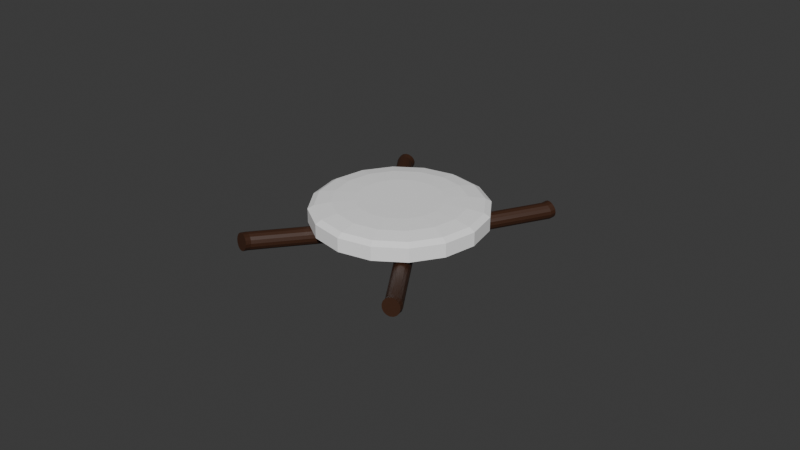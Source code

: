 # Source: stool_broken.blend  (saved by Blender 4.0.36; exported with 4.5.12 LTS)
import bpy
from mathutils import Matrix  # noqa: F401  (used for matrix-valued properties, if any)

bpy.ops.wm.read_factory_settings(use_empty=True)
scene = bpy.context.scene
scene.name = 'Scene'

# ---- collections
col_collection = bpy.data.collections.new('Collection'); scene.collection.children.link(col_collection)

# ---- materials (node trees are filled in below, after node groups)
mat_wood = bpy.data.materials.new('Wood')
mat_wood.use_transparent_shadow = False
mat_cover = bpy.data.materials.new('Cover')
mat_cover.use_transparent_shadow = False
mat_wood_001 = bpy.data.materials.new('Wood.001')
mat_wood_001.use_transparent_shadow = False

# ---- material node trees
mat_wood.use_nodes = True; mat_wood.node_tree.nodes.clear()
_N = mat_wood.node_tree.nodes; _L = mat_wood.node_tree.links
n0 = _N.new('ShaderNodeBsdfPrincipled'); n0.name = 'Principled BSDF'; n0.location = (10, 300)
n0.inputs[0].default_value = (0.04818, 0.0185, 0.008568, 1.0)
n0.inputs[3].default_value = 1.45
n1 = _N.new('ShaderNodeOutputMaterial'); n1.name = 'Material Output'; n1.location = (300, 300)
_L.new(n0.outputs[0], n1.inputs[0])
n1.is_active_output = True
mat_cover.use_nodes = True; mat_cover.node_tree.nodes.clear()
_N = mat_cover.node_tree.nodes; _L = mat_cover.node_tree.links
n0 = _N.new('ShaderNodeBsdfPrincipled'); n0.name = 'Principled BSDF'; n0.location = (10, 300)
n0.inputs[0].default_value = (1.0, 1.0, 1.0, 1.0)
n0.inputs[3].default_value = 1.45
n1 = _N.new('ShaderNodeOutputMaterial'); n1.name = 'Material Output'; n1.location = (300, 300)
_L.new(n0.outputs[0], n1.inputs[0])
n1.is_active_output = True
mat_wood_001.use_nodes = True; mat_wood_001.node_tree.nodes.clear()
_N = mat_wood_001.node_tree.nodes; _L = mat_wood_001.node_tree.links
n0 = _N.new('ShaderNodeBsdfPrincipled'); n0.name = 'Principled BSDF'; n0.location = (10, 300)
n0.inputs[0].default_value = (0.04818, 0.0185, 0.008568, 1.0)
n0.inputs[3].default_value = 1.45
n1 = _N.new('ShaderNodeOutputMaterial'); n1.name = 'Material Output'; n1.location = (300, 300)
_L.new(n0.outputs[0], n1.inputs[0])
n1.is_active_output = True

# ---- world
world_world = bpy.data.worlds.new('World'); scene.world = world_world
world_world.use_nodes = True; world_world.node_tree.nodes.clear()
_N = world_world.node_tree.nodes; _L = world_world.node_tree.links
n0 = _N.new('ShaderNodeOutputWorld'); n0.name = 'World Output'; n0.location = (300, 300)
n1 = _N.new('ShaderNodeBackground'); n1.name = 'Background'; n1.location = (10, 300)
n1.inputs[0].default_value = (0.05088, 0.05088, 0.05088, 1.0)
_L.new(n1.outputs[0], n0.inputs[0])
n0.is_active_output = True
world_world.color = (0.05088, 0.05088, 0.05088)
world_world.use_sun_shadow = False
world_world.sun_shadow_jitter_overblur = 0.0

# ---- meshes
me_cylinder = bpy.data.meshes.new('Cylinder')
me_cylinder.from_pydata([(0.0, 1.0, -6.689), (0.0, 1.0, -4.689), (0.3827, 0.9239, -6.689), (0.3827, 0.9239, -4.689), (0.7071, 0.7071, -6.689), (0.7071, 0.7071, -4.689), (0.9239, 0.3827, -6.689), (0.9239, 0.3827, -4.689), (1.0, 0.0, -6.689), (1.0, 0.0, -4.689), (0.9239, -0.3827, -6.689), (0.9239, -0.3827, -4.689), (0.7071, -0.7071, -6.689), (0.7071, -0.7071, -4.689), (0.3827, -0.9239, -6.689), (0.3827, -0.9239, -4.689), (0.0, -1.0, -6.689), (0.0, -1.0, -4.689), (-0.3827, -0.9239, -6.689), (-0.3827, -0.9239, -4.689), (-0.7071, -0.7071, -6.689), (-0.7071, -0.7071, -4.689), (-0.9239, -0.3827, -6.689), (-0.9239, -0.3827, -4.689), (-1.0, 0.0, -6.689), (-1.0, 0.0, -4.689), (-0.9239, 0.3827, -6.689), (-0.9239, 0.3827, -4.689), (-0.7071, 0.7071, -6.689), (-0.7071, 0.7071, -4.689), (-0.3827, 0.9239, -6.689), (-0.3827, 0.9239, -4.689)], [], [(0, 1, 3, 2), (2, 3, 5, 4), (4, 5, 7, 6), (6, 7, 9, 8), (8, 9, 11, 10), (10, 11, 13, 12), (12, 13, 15, 14), (14, 15, 17, 16), (16, 17, 19, 18), (18, 19, 21, 20), (20, 21, 23, 22), (22, 23, 25, 24), (24, 25, 27, 26), (26, 27, 29, 28), (3, 1, 31, 29, 27, 25, 23, 21, 19, 17, 15, 13, 11, 9, 7, 5), (28, 29, 31, 30), (30, 31, 1, 0), (0, 2, 4, 6, 8, 10, 12, 14, 16, 18, 20, 22, 24, 26, 28, 30)])
me_cylinder.polygons.foreach_set('material_index', [1, 1, 1, 1, 1, 1, 1, 1, 1, 1, 1, 1, 1, 1, 1, 1, 1, 0])
_uv = me_cylinder.uv_layers.new(name='UVMap')
_uv.uv.foreach_set('vector', [1.0, 0.5, 1.0, 1.0, 0.9375, 1.0, 0.9375, 0.5, 0.9375, 0.5, 0.9375, 1.0, 0.875, 1.0, 0.875, 0.5, 0.875, 0.5, 0.875, 1.0, 0.8125, 1.0, 0.8125, 0.5, 0.8125, 0.5, 0.8125, 1.0, 0.75, 1.0, 0.75, 0.5, 0.75, 0.5, 0.75, 1.0, 0.6875, 1.0, 0.6875, 0.5, 0.6875, 0.5, 0.6875, 1.0, 0.625, 1.0, 0.625, 0.5, 0.625, 0.5, 0.625, 1.0, 0.5625, 1.0, 0.5625, 0.5, 0.5625, 0.5, 0.5625, 1.0, 0.5, 1.0, 0.5, 0.5, 0.5, 0.5, 0.5, 1.0, 0.4375, 1.0, 0.4375, 0.5, 0.4375, 0.5, 0.4375, 1.0, 0.375, 1.0, 0.375, 0.5, 0.375, 0.5, 0.375, 1.0, 0.3125, 1.0, 0.3125, 0.5, 0.3125, 0.5, 0.3125, 1.0, 0.25, 1.0, 0.25, 0.5, 0.25, 0.5, 0.25, 1.0, 0.1875, 1.0, 0.1875, 0.5, 0.1875, 0.5, 0.1875, 1.0, 0.125, 1.0, 0.125, 0.5, 0.3418, 0.4717, 0.25, 0.49, 0.1582, 0.4717, 0.08029, 0.4197, 0.02827, 0.3418, 0.01, 0.25, 0.02827, 0.1582, 0.08029, 0.08029, 0.1582, 0.02827, 0.25, 0.01, 0.3418, 0.02827, 0.4197, 0.08029, 0.4717, 0.1582, 0.49, 0.25, 0.4717, 0.3418, 0.4197, 0.4197, 0.125, 0.5, 0.125, 1.0, 0.0625, 1.0, 0.0625, 0.5, 0.0625, 0.5, 0.0625, 1.0, 0.0, 1.0, 0.0, 0.5, 0.75, 0.49, 0.8418, 0.4717, 0.9197, 0.4197, 0.9717, 0.3418, 0.99, 0.25, 0.9717, 0.1582, 0.9197, 0.08029, 0.8418, 0.02827, 0.75, 0.01, 0.6582, 0.02827, 0.5803, 0.08029, 0.5283, 0.1582, 0.51, 0.25, 0.5283, 0.3418, 0.5803, 0.4197, 0.6582, 0.4717])
me_cylinder.materials.append(mat_wood)
me_cylinder.materials.append(mat_cover)
me_cylinder.update()
me_cylinder_001 = bpy.data.meshes.new('Cylinder.001')
me_cylinder_001.from_pydata([(-3.076, -9.216, -0.6369), (-0.2439, 7.123, -0.1528), (-3.079, -9.161, -0.6813), (-0.225, 7.216, -0.1963), (-2.949, -9.178, -0.7236), (-0.06061, 7.276, -0.2364), (-2.705, -9.263, -0.7572), (0.2241, 7.292, -0.267), (-2.385, -9.404, -0.7771), (0.586, 7.263, -0.2834), (-2.037, -9.58, -0.7802), (0.9697, 7.192, -0.2832), (-1.715, -9.763, -0.7661), (1.317, 7.092, -0.2664), (-1.468, -9.925, -0.7369), (1.575, 6.976, -0.2355), (-1.332, -10.04, -0.6971), (1.704, 6.863, -0.1952), (-1.33, -10.1, -0.6527), (1.686, 6.769, -0.1517), (-1.46, -10.08, -0.6105), (1.521, 6.71, -0.1116), (-1.704, -9.996, -0.5768), (1.236, 6.693, -0.08103), (-2.024, -9.855, -0.557), (0.8746, 6.723, -0.06458), (-2.371, -9.679, -0.5538), (0.4908, 6.793, -0.06479), (-2.693, -9.496, -0.5679), (0.1435, 6.894, -0.08163), (-2.941, -9.334, -0.5971), (-0.1145, 7.009, -0.1125), (-3.359, -9.764, -0.6456), (-3.362, -9.709, -0.69), (-3.231, -9.726, -0.7323), (-2.988, -9.811, -0.7659), (-2.668, -9.952, -0.7858), (-2.32, -10.13, -0.7889), (-1.998, -10.31, -0.7748), (-1.75, -10.47, -0.7456), (-1.615, -10.59, -0.7058), (-1.612, -10.65, -0.6614), (-1.743, -10.63, -0.6192), (-1.987, -10.54, -0.5855), (-2.307, -10.4, -0.5657), (-2.654, -10.23, -0.5625), (-2.976, -10.04, -0.5766), (-3.224, -9.882, -0.6058)], [], [(0, 1, 3, 2), (2, 3, 5, 4), (4, 5, 7, 6), (6, 7, 9, 8), (8, 9, 11, 10), (10, 11, 13, 12), (12, 13, 15, 14), (14, 15, 17, 16), (16, 17, 19, 18), (18, 19, 21, 20), (20, 21, 23, 22), (22, 23, 25, 24), (24, 25, 27, 26), (26, 27, 29, 28), (3, 1, 31, 29, 27, 25, 23, 21, 19, 17, 15, 13, 11, 9, 7, 5), (28, 29, 31, 30), (30, 31, 1, 0), (4, 6, 35, 34), (32, 33, 34, 35, 36, 37, 38, 39, 40, 41, 42, 43, 44, 45, 46, 47), (14, 16, 40, 39), (0, 2, 33, 32), (24, 26, 45, 44), (10, 12, 38, 37), (20, 22, 43, 42), (30, 0, 32, 47), (6, 8, 36, 35), (16, 18, 41, 40), (26, 28, 46, 45), (2, 4, 34, 33), (12, 14, 39, 38), (22, 24, 44, 43), (8, 10, 37, 36), (18, 20, 42, 41), (28, 30, 47, 46)])
_uv = me_cylinder_001.uv_layers.new(name='UVMap')
_uv.uv.foreach_set('vector', [1.0, 0.5, 1.0, 1.0, 0.9375, 1.0, 0.9375, 0.5, 0.9375, 0.5, 0.9375, 1.0, 0.875, 1.0, 0.875, 0.5, 0.875, 0.5, 0.875, 1.0, 0.8125, 1.0, 0.8125, 0.5, 0.8125, 0.5, 0.8125, 1.0, 0.75, 1.0, 0.75, 0.5, 0.75, 0.5, 0.75, 1.0, 0.6875, 1.0, 0.6875, 0.5, 0.6875, 0.5, 0.6875, 1.0, 0.625, 1.0, 0.625, 0.5, 0.625, 0.5, 0.625, 1.0, 0.5625, 1.0, 0.5625, 0.5, 0.5625, 0.5, 0.5625, 1.0, 0.5, 1.0, 0.5, 0.5, 0.5, 0.5, 0.5, 1.0, 0.4375, 1.0, 0.4375, 0.5, 0.4375, 0.5, 0.4375, 1.0, 0.375, 1.0, 0.375, 0.5, 0.375, 0.5, 0.375, 1.0, 0.3125, 1.0, 0.3125, 0.5, 0.3125, 0.5, 0.3125, 1.0, 0.25, 1.0, 0.25, 0.5, 0.25, 0.5, 0.25, 1.0, 0.1875, 1.0, 0.1875, 0.5, 0.1875, 0.5, 0.1875, 1.0, 0.125, 1.0, 0.125, 0.5, 0.3418, 0.4717, 0.25, 0.49, 0.1582, 0.4717, 0.08029, 0.4197, 0.02827, 0.3418, 0.01, 0.25, 0.02827, 0.1582, 0.08029, 0.08029, 0.1582, 0.02827, 0.25, 0.01, 0.3418, 0.02827, 0.4197, 0.08029, 0.4717, 0.1582, 0.49, 0.25, 0.4717, 0.3418, 0.4197, 0.4197, 0.125, 0.5, 0.125, 1.0, 0.0625, 1.0, 0.0625, 0.5, 0.0625, 0.5, 0.0625, 1.0, 0.0, 1.0, 0.0, 0.5, 0.875, 0.5, 0.8125, 0.5, 0.8125, 0.5, 0.875, 0.5, 0.75, 0.49, 0.8418, 0.4717, 0.9197, 0.4197, 0.9717, 0.3418, 0.99, 0.25, 0.9717, 0.1582, 0.9197, 0.08029, 0.8418, 0.02827, 0.75, 0.01, 0.6582, 0.02827, 0.5803, 0.08029, 0.5283, 0.1582, 0.51, 0.25, 0.5283, 0.3418, 0.5803, 0.4197, 0.6582, 0.4717, 0.5625, 0.5, 0.5, 0.5, 0.5, 0.5, 0.5625, 0.5, 1.0, 0.5, 0.9375, 0.5, 0.9375, 0.5, 1.0, 0.5, 0.25, 0.5, 0.1875, 0.5, 0.1875, 0.5, 0.25, 0.5, 0.6875, 0.5, 0.625, 0.5, 0.625, 0.5, 0.6875, 0.5, 0.375, 0.5, 0.3125, 0.5, 0.3125, 0.5, 0.375, 0.5, 0.0625, 0.5, 0.0, 0.5, 0.0, 0.5, 0.0625, 0.5, 0.8125, 0.5, 0.75, 0.5, 0.75, 0.5, 0.8125, 0.5, 0.5, 0.5, 0.4375, 0.5, 0.4375, 0.5, 0.5, 0.5, 0.1875, 0.5, 0.125, 0.5, 0.125, 0.5, 0.1875, 0.5, 0.9375, 0.5, 0.875, 0.5, 0.875, 0.5, 0.9375, 0.5, 0.625, 0.5, 0.5625, 0.5, 0.5625, 0.5, 0.625, 0.5, 0.3125, 0.5, 0.25, 0.5, 0.25, 0.5, 0.3125, 0.5, 0.75, 0.5, 0.6875, 0.5, 0.6875, 0.5, 0.75, 0.5, 0.4375, 0.5, 0.375, 0.5, 0.375, 0.5, 0.4375, 0.5, 0.125, 0.5, 0.0625, 0.5, 0.0625, 0.5, 0.125, 0.5])
me_cylinder_001.materials.append(mat_wood_001)
me_cylinder_001.update()

# ---- objects
ob_cylinder = bpy.data.objects.new('Cylinder', me_cylinder)
ob_cylinder_001 = bpy.data.objects.new('Cylinder.001', me_cylinder_001)

# ---- transforms, parenting, visibility, modifiers, constraints
ob_cylinder.location = (0.0, 0.0, 1.287)
ob_cylinder.scale = (1.0, 1.0, 0.1605)
_m = ob_cylinder.modifiers.new('Bevel', 'BEVEL')
_m.width = 0.5
_m.width_pct = 0.5
_m.segments = 3
ob_cylinder_001.location = (0.4113, -0.3891, 0.4761)
ob_cylinder_001.rotation_euler = (-0.3099, -0.05503, 0.7647)
ob_cylinder_001.scale = (0.1, 0.1, 0.87)
_m = ob_cylinder_001.modifiers.new('Mirror', 'MIRROR')
_m.use_axis = (True, True, False)
_m.mirror_object = ob_cylinder

# ---- collection membership
col_collection.objects.link(ob_cylinder)
col_collection.objects.link(ob_cylinder_001)

# ---- scene / render settings (as saved in the file)
scene.frame_start = 1; scene.frame_end = 250; scene.frame_set(1)
scene.render.engine = 'BLENDER_EEVEE_NEXT'
scene.cycles.sampling_pattern = 'TABULATED_SOBOL'
bpy.context.view_layer.update()

# ---- added for rendering (the .blend has no active camera and no usable light): camera, sun
cam_auto = bpy.data.cameras.new('AutoCamera')
cam_auto.lens = 50.0
cam_auto.sensor_width = 36.0
cam_auto.clip_end = 1000.0
ob_auto_camera = bpy.data.objects.new('AutoCamera', cam_auto)
scene.collection.objects.link(ob_auto_camera)
ob_auto_camera.location = (6.91131, -8.29508, 5.7406)
ob_auto_camera.rotation_euler = (1.09748, -7.21219e-08, 0.694738)
scene.camera = ob_auto_camera
light_auto_sun = bpy.data.lights.new('AutoSun', 'SUN')
light_auto_sun.energy = 3.0
light_auto_sun.angle = 0.0523599
ob_auto_sun = bpy.data.objects.new('AutoSun', light_auto_sun)
scene.collection.objects.link(ob_auto_sun)
ob_auto_sun.rotation_euler = (0.872665, 0.174533, 0.523599)
bpy.context.view_layer.update()
